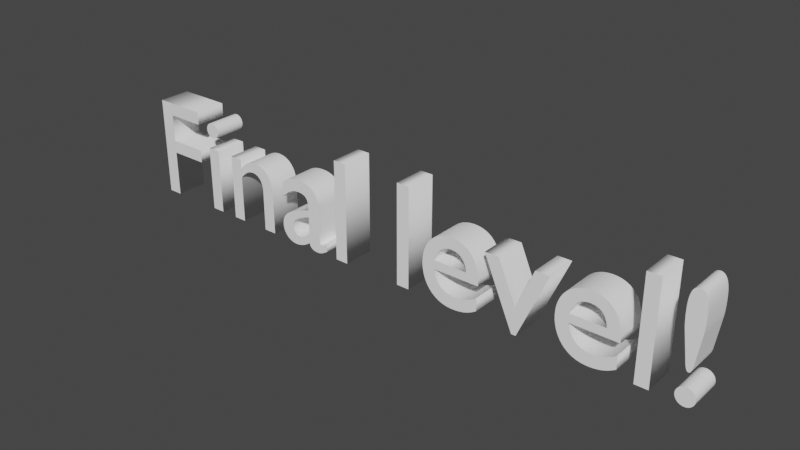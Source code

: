 # Source: text3.blend  (saved by Blender 3.3.6; exported with 4.5.12 LTS)
import bpy
from mathutils import Matrix  # noqa: F401  (used for matrix-valued properties, if any)

bpy.ops.wm.read_factory_settings(use_empty=True)
scene = bpy.context.scene
scene.name = 'Scene'

# ---- materials (node trees are filled in below, after node groups)
mat_material_001 = bpy.data.materials.new('Material.001')
mat_material_001.use_transparent_shadow = False

# ---- material node trees
mat_material_001.use_nodes = True; mat_material_001.node_tree.nodes.clear()
_N = mat_material_001.node_tree.nodes; _L = mat_material_001.node_tree.links
n0 = _N.new('ShaderNodeBsdfPrincipled'); n0.name = 'Principled BSDF'; n0.location = (10, 300)
n0.distribution = 'GGX'
n0.subsurface_method = 'RANDOM_WALK_SKIN'
n0.inputs[0].default_value = (1.0, 1.0, 1.0, 1.0)
n0.inputs[3].default_value = 1.45
n0.inputs[27].default_value = (0.0, 0.0, 0.0, 1.0)
n0.inputs[28].default_value = 1.0
n1 = _N.new('ShaderNodeOutputMaterial'); n1.name = 'Material Output'; n1.location = (300, 300)
_L.new(n0.outputs[0], n1.inputs[0])
n1.is_active_output = True

# ---- world
world_world = bpy.data.worlds.new('World'); scene.world = world_world
world_world.use_nodes = True; world_world.node_tree.nodes.clear()
_N = world_world.node_tree.nodes; _L = world_world.node_tree.links
n0 = _N.new('ShaderNodeOutputWorld'); n0.name = 'World Output'; n0.location = (300, 300)
n1 = _N.new('ShaderNodeBackground'); n1.name = 'Background'; n1.location = (10, 300)
n1.inputs[0].default_value = (0.05088, 0.05088, 0.05088, 1.0)
_L.new(n1.outputs[0], n0.inputs[0])
n0.is_active_output = True
world_world.color = (0.05088, 0.05088, 0.05088)
world_world.use_sun_shadow = False
world_world.sun_shadow_jitter_overblur = 0.0

# ---- curves / text
txt_text = bpy.data.curves.new('Text', 'FONT')
txt_text.dimensions = '2D'
txt_text.body = 'Final level!'
txt_text.materials.append(mat_material_001)
txt_text.extrude = 0.11
txt_text.align_x = 'CENTER'
txt_text.align_y = 'CENTER'

# ---- objects
ob_text = bpy.data.objects.new('Text', txt_text)

# ---- transforms, parenting, visibility, modifiers, constraints
ob_text.location = (0.0, 0.0, 0.0)
ob_text.rotation_euler = (1.571, -0.0, 0.0)

# ---- collection membership
scene.collection.objects.link(ob_text)

# ---- scene / render settings (as saved in the file)
scene.frame_start = 1; scene.frame_end = 250; scene.frame_set(2)
scene.render.engine = 'BLENDER_EEVEE_NEXT'
scene.cycles.sampling_pattern = 'TABULATED_SOBOL'
scene.cycles.use_light_tree = False
scene.view_settings.view_transform = 'Filmic'
bpy.context.view_layer.update()

# ---- added for rendering (the .blend has no active camera and no usable light): camera, sun
cam_auto = bpy.data.cameras.new('AutoCamera')
cam_auto.lens = 50.0
cam_auto.sensor_width = 36.0
cam_auto.clip_end = 1000.0
ob_auto_camera = bpy.data.objects.new('AutoCamera', cam_auto)
scene.collection.objects.link(ob_auto_camera)
ob_auto_camera.location = (3.81781, -4.58077, 3.09485)
ob_auto_camera.rotation_euler = (1.09748, -7.21219e-08, 0.694738)
scene.camera = ob_auto_camera
light_auto_sun = bpy.data.lights.new('AutoSun', 'SUN')
light_auto_sun.energy = 3.0
light_auto_sun.angle = 0.0523599
ob_auto_sun = bpy.data.objects.new('AutoSun', light_auto_sun)
scene.collection.objects.link(ob_auto_sun)
ob_auto_sun.rotation_euler = (0.872665, 0.174533, 0.523599)
bpy.context.view_layer.update()
